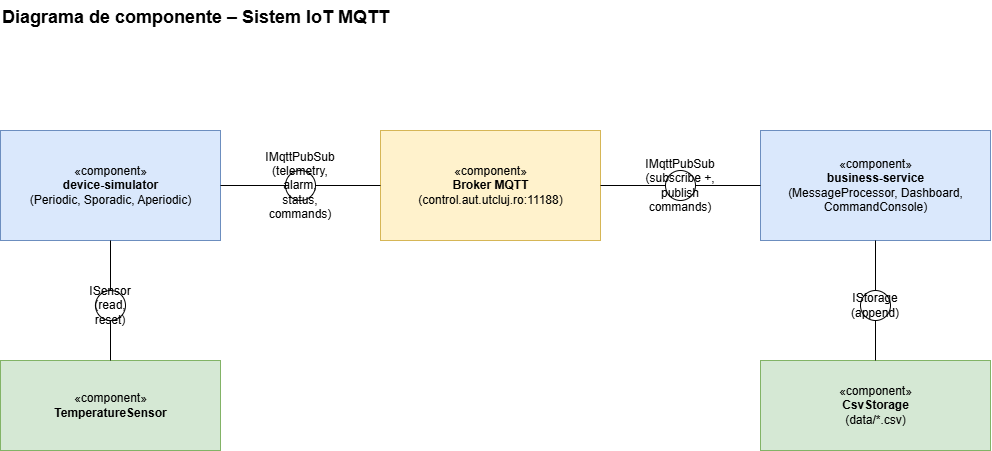

The diagram above was exported from draw.io. Its source (the exported page's mxGraphModel, read from the mxfile embedded in the PNG):
<mxGraphModel dx="1030" dy="626" grid="1" gridSize="10" guides="1" tooltips="1" connect="1" arrows="1" fold="1" page="1" pageScale="1" pageWidth="1169" pageHeight="827" math="0" shadow="0">
  <root>
    <mxCell id="0" />
    <mxCell id="1" parent="0" />
    <mxCell id="title1" parent="1" style="text;html=1;fontSize=18;fontStyle=1;align=left;" value="Diagrama de componente – Sistem IoT MQTT" vertex="1">
      <mxGeometry height="30" width="500" x="40" y="20" as="geometry" />
    </mxCell>
    <mxCell id="dev" parent="1" style="html=1;dropTarget=0;fillColor=#dae8fc;strokeColor=#6c8ebf;" value="«component»&lt;br&gt;&lt;b&gt;device-simulator&lt;/b&gt;&lt;br&gt;(Periodic, Sporadic, Aperiodic)" vertex="1">
      <mxGeometry height="110" width="220" x="40" y="150" as="geometry" />
    </mxCell>
    <mxCell id="broker" parent="1" style="html=1;dropTarget=0;fillColor=#fff2cc;strokeColor=#d6b656;" value="«component»&lt;br&gt;&lt;b&gt;Broker MQTT&lt;/b&gt;&lt;br&gt;(control.aut.utcluj.ro:11188)" vertex="1">
      <mxGeometry height="110" width="220" x="420" y="150" as="geometry" />
    </mxCell>
    <mxCell id="srv" parent="1" style="html=1;dropTarget=0;fillColor=#dae8fc;strokeColor=#6c8ebf;" value="«component»&lt;br&gt;&lt;b&gt;business-service&lt;/b&gt;&lt;br&gt;(MessageProcessor, Dashboard,&lt;br&gt;CommandConsole)" vertex="1">
      <mxGeometry height="110" width="230" x="800" y="150" as="geometry" />
    </mxCell>
    <mxCell id="sensor" parent="1" style="html=1;dropTarget=0;fillColor=#d5e8d4;strokeColor=#82b366;" value="«component»&lt;br&gt;&lt;b&gt;TemperatureSensor&lt;/b&gt;" vertex="1">
      <mxGeometry height="90" width="220" x="40" y="380" as="geometry" />
    </mxCell>
    <mxCell id="csv" parent="1" style="html=1;dropTarget=0;fillColor=#d5e8d4;strokeColor=#82b366;" value="«component»&lt;br&gt;&lt;b&gt;CsvStorage&lt;/b&gt;&lt;br&gt;(data/*.csv)" vertex="1">
      <mxGeometry height="90" width="230" x="800" y="380" as="geometry" />
    </mxCell>
    <mxCell id="if_mqtt1" parent="1" style="ellipse;whiteSpace=wrap;html=1;aspect=fixed;fillColor=#ffffff;strokeColor=#000000;" value="IMqttPubSub&lt;br&gt;(telemetry, alarm,&lt;br&gt;status, commands)" vertex="1">
      <mxGeometry height="30" width="30" x="325" y="190" as="geometry" />
    </mxCell>
    <mxCell id="if_mqtt2" parent="1" style="ellipse;whiteSpace=wrap;html=1;aspect=fixed;fillColor=#ffffff;strokeColor=#000000;" value="IMqttPubSub&lt;br&gt;(subscribe +, publish commands)" vertex="1">
      <mxGeometry height="30" width="30" x="705" y="190" as="geometry" />
    </mxCell>
    <mxCell id="if_sens" parent="1" style="ellipse;whiteSpace=wrap;html=1;aspect=fixed;fillColor=#ffffff;strokeColor=#000000;" value="ISensor (read, reset)" vertex="1">
      <mxGeometry height="30" width="30" x="135" y="310" as="geometry" />
    </mxCell>
    <mxCell id="if_csv" parent="1" style="ellipse;whiteSpace=wrap;html=1;aspect=fixed;fillColor=#ffffff;strokeColor=#000000;" value="IStorage (append)" vertex="1">
      <mxGeometry height="30" width="30" x="900" y="310" as="geometry" />
    </mxCell>
    <mxCell id="e1" edge="1" parent="1" source="dev" style="endArrow=none;html=1;" target="if_mqtt1">
      <mxGeometry relative="1" as="geometry" />
    </mxCell>
    <mxCell id="e2" edge="1" parent="1" source="if_mqtt1" style="endArrow=none;html=1;" target="broker">
      <mxGeometry relative="1" as="geometry" />
    </mxCell>
    <mxCell id="e3" edge="1" parent="1" source="broker" style="endArrow=none;html=1;" target="if_mqtt2">
      <mxGeometry relative="1" as="geometry" />
    </mxCell>
    <mxCell id="e4" edge="1" parent="1" source="if_mqtt2" style="endArrow=none;html=1;" target="srv">
      <mxGeometry relative="1" as="geometry" />
    </mxCell>
    <mxCell id="e5" edge="1" parent="1" source="dev" style="endArrow=none;html=1;" target="if_sens">
      <mxGeometry relative="1" as="geometry" />
    </mxCell>
    <mxCell id="e6" edge="1" parent="1" source="if_sens" style="endArrow=none;html=1;" target="sensor">
      <mxGeometry relative="1" as="geometry" />
    </mxCell>
    <mxCell id="e7" edge="1" parent="1" source="srv" style="endArrow=none;html=1;" target="if_csv">
      <mxGeometry relative="1" as="geometry" />
    </mxCell>
    <mxCell id="e8" edge="1" parent="1" source="if_csv" style="endArrow=none;html=1;" target="csv">
      <mxGeometry relative="1" as="geometry" />
    </mxCell>
  </root>
</mxGraphModel>